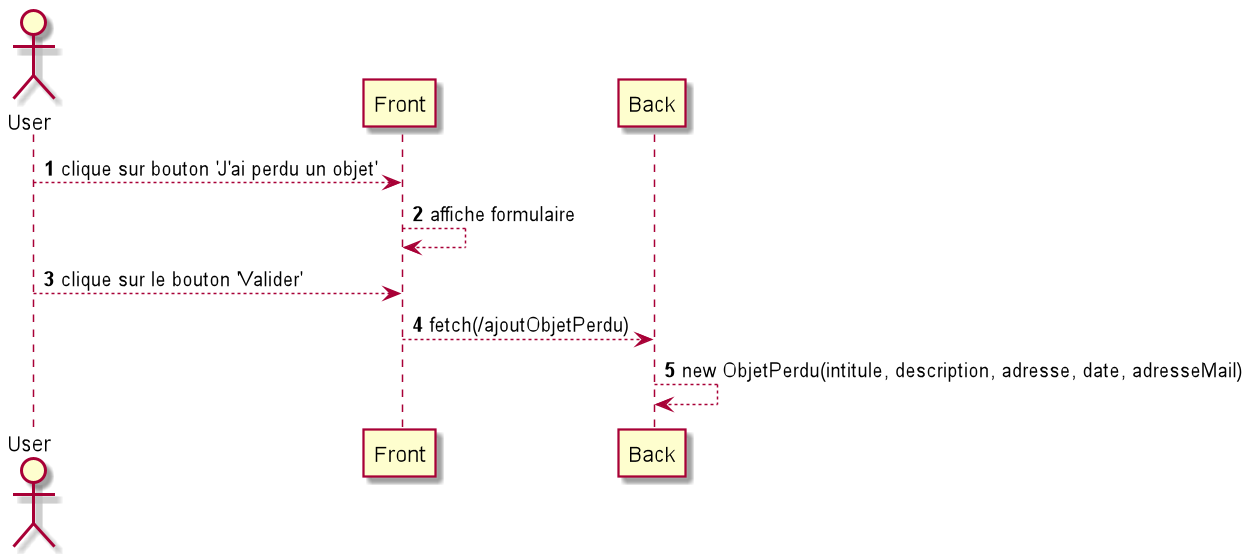

The diagram above was rendered by PlantUML. Its source (embedded in the PNG):
@startuml
'https://plantuml.com/sequence-diagram

autonumber

actor User
User --> Front: clique sur bouton 'J'ai perdu un objet'
Front --> Front: affiche formulaire
User --> Front: clique sur le bouton 'Valider'
Front --> Back: fetch(/ajoutObjetPerdu)
Back --> Back: new ObjetPerdu(intitule, description, adresse, date, adresseMail)

@enduml